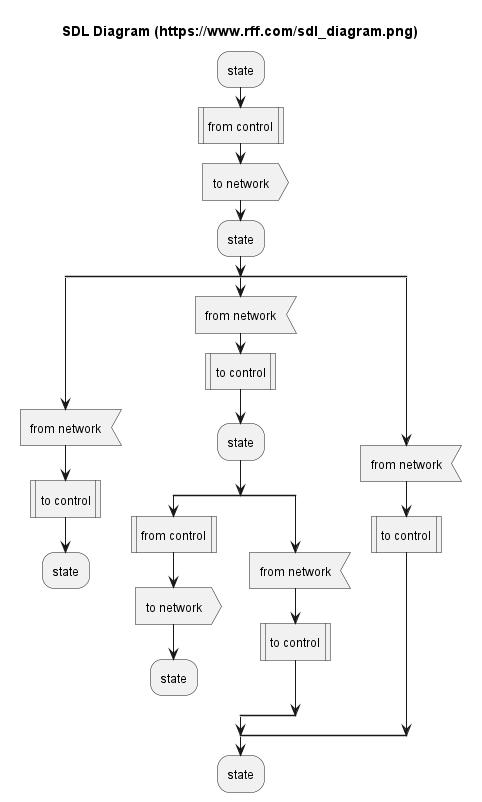

The diagram above was rendered by PlantUML. Its source (embedded in the PNG):
@startuml
title **SDL Diagram** (https://www.rff.com/sdl_diagram.png)
:state;
:from control; <<procedure>>
:to network; <<output>>
:state;
split
    :from network; <<input>>
    :to control; <<procedure>>
    :state;
    kill
split again
    :from network; <<input>>
    :to control; <<procedure>>
    :state;
    split
        :from control; <<procedure>>
        :to network; <<output>>
        :state;
        kill
    split again
        :from network; <<input>>
        :to control; <<procedure>>
    end split
split again
    :from network; <<input>>
    :to control; <<procedure>>
end split
:state;
@enduml